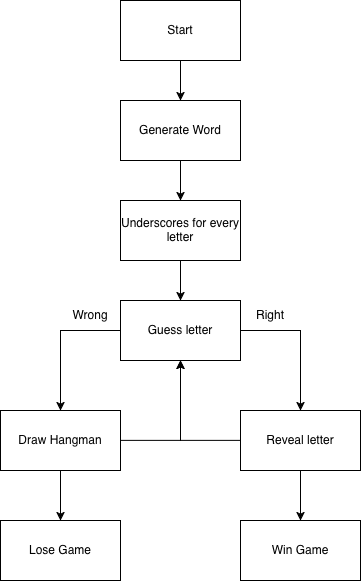

The diagram above was exported from draw.io. Its source (the exported page's mxGraphModel, read from the mxfile embedded in the PNG):
<mxGraphModel dx="1414" dy="769" grid="1" gridSize="10" guides="1" tooltips="1" connect="1" arrows="1" fold="1" page="1" pageScale="1" pageWidth="827" pageHeight="1169" background="light-dark(#ffffff, #121212)" math="0" shadow="0">
  <root>
    <mxCell id="0" />
    <mxCell id="1" parent="0" />
    <mxCell id="UOEk6jQFz2Tj_K8PpsSA-1" parent="1" style="rounded=0;whiteSpace=wrap;html=1;labelBackgroundColor=none;" value="Start" vertex="1">
      <mxGeometry height="60" width="120" x="360" y="60" as="geometry" />
    </mxCell>
    <mxCell id="UOEk6jQFz2Tj_K8PpsSA-6" edge="1" parent="1" source="UOEk6jQFz2Tj_K8PpsSA-2" style="edgeStyle=orthogonalEdgeStyle;rounded=0;orthogonalLoop=1;jettySize=auto;html=1;labelBackgroundColor=none;fontColor=default;" target="UOEk6jQFz2Tj_K8PpsSA-4">
      <mxGeometry relative="1" as="geometry" />
    </mxCell>
    <mxCell id="UOEk6jQFz2Tj_K8PpsSA-2" parent="1" style="rounded=0;whiteSpace=wrap;html=1;labelBackgroundColor=none;" value="Generate Word" vertex="1">
      <mxGeometry height="60" width="120" x="360" y="160" as="geometry" />
    </mxCell>
    <mxCell id="UOEk6jQFz2Tj_K8PpsSA-3" edge="1" parent="1" source="UOEk6jQFz2Tj_K8PpsSA-1" style="endArrow=classic;html=1;rounded=0;exitX=0.5;exitY=1;exitDx=0;exitDy=0;labelBackgroundColor=none;fontColor=default;" target="UOEk6jQFz2Tj_K8PpsSA-2" value="">
      <mxGeometry height="50" relative="1" width="50" as="geometry">
        <mxPoint x="414" y="120" as="sourcePoint" />
        <mxPoint x="464" y="70" as="targetPoint" />
      </mxGeometry>
    </mxCell>
    <mxCell id="UOEk6jQFz2Tj_K8PpsSA-9" edge="1" parent="1" source="UOEk6jQFz2Tj_K8PpsSA-4" style="edgeStyle=orthogonalEdgeStyle;rounded=0;orthogonalLoop=1;jettySize=auto;html=1;entryX=0.5;entryY=0;entryDx=0;entryDy=0;labelBackgroundColor=none;fontColor=default;" target="UOEk6jQFz2Tj_K8PpsSA-7">
      <mxGeometry relative="1" as="geometry" />
    </mxCell>
    <mxCell id="UOEk6jQFz2Tj_K8PpsSA-4" parent="1" style="rounded=0;whiteSpace=wrap;html=1;labelBackgroundColor=none;" value="Underscores for every letter" vertex="1">
      <mxGeometry height="60" width="120" x="360" y="260" as="geometry" />
    </mxCell>
    <mxCell id="UOEk6jQFz2Tj_K8PpsSA-11" edge="1" parent="1" source="UOEk6jQFz2Tj_K8PpsSA-7" style="edgeStyle=orthogonalEdgeStyle;rounded=0;orthogonalLoop=1;jettySize=auto;html=1;entryX=0.5;entryY=0;entryDx=0;entryDy=0;labelBackgroundColor=none;fontColor=default;" target="UOEk6jQFz2Tj_K8PpsSA-10">
      <mxGeometry relative="1" as="geometry">
        <Array as="points">
          <mxPoint x="300" y="390" />
        </Array>
      </mxGeometry>
    </mxCell>
    <mxCell id="UOEk6jQFz2Tj_K8PpsSA-14" edge="1" parent="1" source="UOEk6jQFz2Tj_K8PpsSA-7" style="edgeStyle=orthogonalEdgeStyle;rounded=0;orthogonalLoop=1;jettySize=auto;html=1;entryX=0.5;entryY=0;entryDx=0;entryDy=0;labelBackgroundColor=none;fontColor=default;" target="UOEk6jQFz2Tj_K8PpsSA-13">
      <mxGeometry relative="1" as="geometry">
        <Array as="points">
          <mxPoint x="540" y="390" />
        </Array>
      </mxGeometry>
    </mxCell>
    <mxCell id="UOEk6jQFz2Tj_K8PpsSA-7" parent="1" style="rounded=0;whiteSpace=wrap;html=1;labelBackgroundColor=none;" value="Guess letter" vertex="1">
      <mxGeometry height="60" width="120" x="360" y="360" as="geometry" />
    </mxCell>
    <mxCell id="UOEk6jQFz2Tj_K8PpsSA-17" edge="1" parent="1" source="UOEk6jQFz2Tj_K8PpsSA-10" style="edgeStyle=orthogonalEdgeStyle;rounded=0;orthogonalLoop=1;jettySize=auto;html=1;labelBackgroundColor=none;fontColor=default;" target="UOEk6jQFz2Tj_K8PpsSA-16">
      <mxGeometry relative="1" as="geometry" />
    </mxCell>
    <mxCell id="UOEk6jQFz2Tj_K8PpsSA-22" edge="1" parent="1" source="UOEk6jQFz2Tj_K8PpsSA-10" style="edgeStyle=orthogonalEdgeStyle;rounded=0;orthogonalLoop=1;jettySize=auto;html=1;entryX=0.5;entryY=1;entryDx=0;entryDy=0;labelBackgroundColor=none;fontColor=default;" target="UOEk6jQFz2Tj_K8PpsSA-7">
      <mxGeometry relative="1" as="geometry">
        <Array as="points">
          <mxPoint x="420" y="500" />
        </Array>
      </mxGeometry>
    </mxCell>
    <mxCell id="UOEk6jQFz2Tj_K8PpsSA-10" parent="1" style="rounded=0;whiteSpace=wrap;html=1;labelBackgroundColor=none;" value="Draw Hangman" vertex="1">
      <mxGeometry height="60" width="120" x="240" y="470" as="geometry" />
    </mxCell>
    <mxCell id="UOEk6jQFz2Tj_K8PpsSA-12" parent="1" style="text;html=1;whiteSpace=wrap;strokeColor=none;fillColor=none;align=center;verticalAlign=middle;rounded=0;labelBackgroundColor=none;" value="Wrong" vertex="1">
      <mxGeometry height="30" width="60" x="300" y="360" as="geometry" />
    </mxCell>
    <mxCell id="UOEk6jQFz2Tj_K8PpsSA-19" edge="1" parent="1" source="UOEk6jQFz2Tj_K8PpsSA-13" style="edgeStyle=orthogonalEdgeStyle;rounded=0;orthogonalLoop=1;jettySize=auto;html=1;labelBackgroundColor=none;fontColor=default;" target="UOEk6jQFz2Tj_K8PpsSA-18">
      <mxGeometry relative="1" as="geometry" />
    </mxCell>
    <mxCell id="UOEk6jQFz2Tj_K8PpsSA-23" edge="1" parent="1" source="UOEk6jQFz2Tj_K8PpsSA-13" style="edgeStyle=orthogonalEdgeStyle;rounded=0;orthogonalLoop=1;jettySize=auto;html=1;entryX=0.5;entryY=1;entryDx=0;entryDy=0;labelBackgroundColor=none;fontColor=default;" target="UOEk6jQFz2Tj_K8PpsSA-7">
      <mxGeometry relative="1" as="geometry">
        <Array as="points">
          <mxPoint x="420" y="500" />
        </Array>
      </mxGeometry>
    </mxCell>
    <mxCell id="UOEk6jQFz2Tj_K8PpsSA-13" parent="1" style="rounded=0;whiteSpace=wrap;html=1;labelBackgroundColor=none;" value="Reveal letter" vertex="1">
      <mxGeometry height="60" width="120" x="480" y="470" as="geometry" />
    </mxCell>
    <mxCell id="UOEk6jQFz2Tj_K8PpsSA-15" parent="1" style="text;html=1;whiteSpace=wrap;strokeColor=none;fillColor=none;align=center;verticalAlign=middle;rounded=0;labelBackgroundColor=none;" value="Right" vertex="1">
      <mxGeometry height="30" width="60" x="480" y="360" as="geometry" />
    </mxCell>
    <mxCell id="UOEk6jQFz2Tj_K8PpsSA-16" parent="1" style="rounded=0;whiteSpace=wrap;html=1;labelBackgroundColor=none;" value="Lose Game" vertex="1">
      <mxGeometry height="60" width="120" x="240" y="580" as="geometry" />
    </mxCell>
    <mxCell id="UOEk6jQFz2Tj_K8PpsSA-18" parent="1" style="rounded=0;whiteSpace=wrap;html=1;labelBackgroundColor=none;" value="Win Game" vertex="1">
      <mxGeometry height="60" width="120" x="480" y="580" as="geometry" />
    </mxCell>
  </root>
</mxGraphModel>